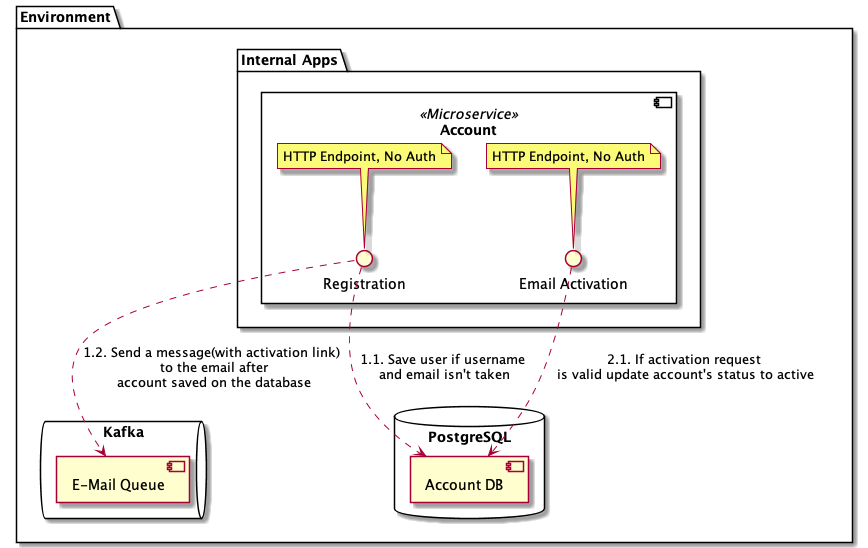

The diagram above was rendered by PlantUML. Its source (embedded in the PNG):
@startuml

package "Environment" as env {

    queue "Kafka" as queue {
        component "E-Mail Queue" as email_queue
    }

    database "PostgreSQL" as rdbms {
        component "Account DB" as acc_db
    }

    package "Internal Apps" as internal {  

        component "Account" as acc <<Microservice>> {
            
            interface "Registration" as acc_reg
            note top of acc_reg : HTTP Endpoint, No Auth

            interface "Email Activation" as acc_activate
            note top of acc_activate : HTTP Endpoint, No Auth
        }
        
    }
}

acc_reg ..> acc_db : 1.1. Save user if username\n and email isn't taken
acc_reg ..> email_queue : 1.2. Send a message(with activation link)\n to the email after\n account saved on the database

acc_activate ..> acc_db : 2.1. If activation request\n is valid update account's status to active

@enduml